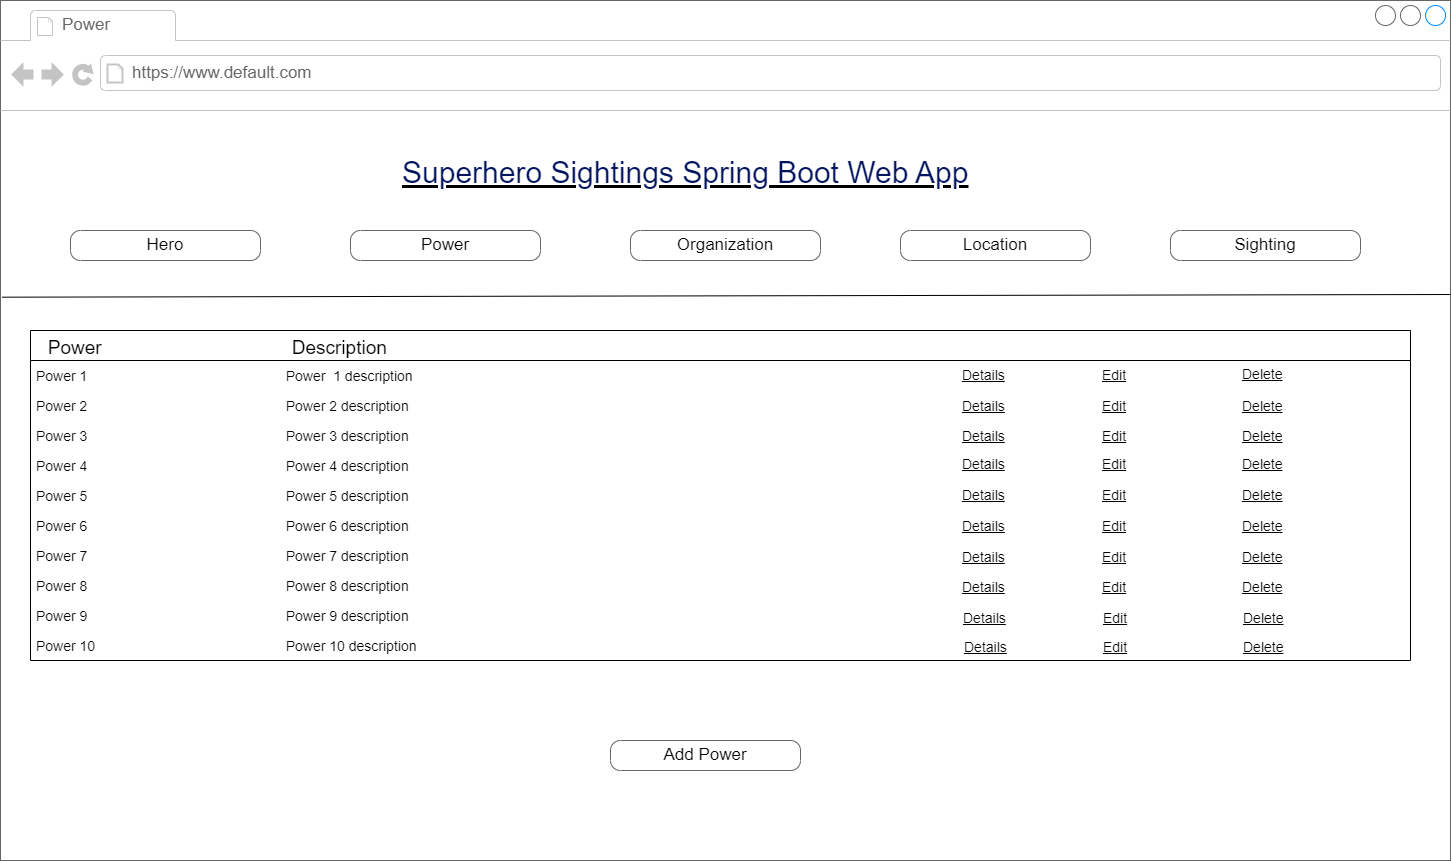

The diagram above was exported from draw.io. Its source (the exported page's mxGraphModel, read from the mxfile embedded in the PNG):
<mxGraphModel dx="1077" dy="528" grid="1" gridSize="10" guides="1" tooltips="1" connect="1" arrows="1" fold="1" page="1" pageScale="1" pageWidth="1100" pageHeight="850" background="none" math="0" shadow="0">
  <root>
    <mxCell id="0" />
    <mxCell id="1" parent="0" />
    <mxCell id="7026571954dc6520-1" value="" style="strokeWidth=1;shadow=0;dashed=0;align=left;html=1;shape=mxgraph.mockup.containers.browserWindow;rSize=0;strokeColor=#666666;mainText=,;recursiveResize=0;rounded=0;labelBackgroundColor=none;fontFamily=Verdana;fontSize=12" parent="1" vertex="1">
      <mxGeometry x="250" y="20" width="1450" height="860" as="geometry" />
    </mxCell>
    <mxCell id="7026571954dc6520-2" value="Power" style="strokeWidth=1;shadow=0;dashed=0;align=center;html=1;shape=mxgraph.mockup.containers.anchor;fontSize=17;fontColor=#666666;align=left;" parent="7026571954dc6520-1" vertex="1">
      <mxGeometry x="60" y="12" width="150" height="26" as="geometry" />
    </mxCell>
    <mxCell id="7026571954dc6520-3" value="https://www.default.com" style="strokeWidth=1;shadow=0;dashed=0;align=center;html=1;shape=mxgraph.mockup.containers.anchor;rSize=0;fontSize=17;fontColor=#666666;align=left;" parent="7026571954dc6520-1" vertex="1">
      <mxGeometry x="130" y="60" width="250" height="26" as="geometry" />
    </mxCell>
    <mxCell id="7026571954dc6520-4" value="&lt;h2 style=&quot;box-sizing: border-box; margin-top: 0px; margin-bottom: 0.5rem; font-weight: 300; line-height: 1.2; font-size: 1.875rem; font-family: Arial, Helvetica, sans-serif; color: rgb(2, 21, 94); padding-top: 12px; padding-bottom: 0px; background-color: rgb(255, 255, 255);&quot; id=&quot;yui_3_17_2_1_1667340755161_39&quot;&gt;Superhero Sightings Spring Boot Web App&lt;/h2&gt;" style="text;html=1;points=[];align=left;verticalAlign=top;spacingTop=-4;fontSize=30;fontFamily=Verdana;fontStyle=4" parent="7026571954dc6520-1" vertex="1">
      <mxGeometry x="400" y="140" width="590" height="50" as="geometry" />
    </mxCell>
    <mxCell id="jvbijX7r-PZZ7w1VG2m_-4" value="" style="group" parent="7026571954dc6520-1" vertex="1" connectable="0">
      <mxGeometry x="70" y="230" width="1020" height="30" as="geometry" />
    </mxCell>
    <mxCell id="7026571954dc6520-18" value="Hero" style="strokeWidth=1;shadow=0;dashed=0;align=center;html=1;shape=mxgraph.mockup.buttons.button;strokeColor=#666666;mainText=;buttonStyle=round;fontSize=17;fontStyle=0;fillColor=none;whiteSpace=wrap;rounded=0;labelBackgroundColor=none;" parent="jvbijX7r-PZZ7w1VG2m_-4" vertex="1">
      <mxGeometry width="190" height="30" as="geometry" />
    </mxCell>
    <mxCell id="7026571954dc6520-19" value="Power" style="strokeWidth=1;shadow=0;dashed=0;align=center;html=1;shape=mxgraph.mockup.buttons.button;strokeColor=#666666;mainText=;buttonStyle=round;fontSize=17;fontStyle=0;fillColor=none;whiteSpace=wrap;rounded=0;labelBackgroundColor=none;" parent="jvbijX7r-PZZ7w1VG2m_-4" vertex="1">
      <mxGeometry x="280" width="190" height="30" as="geometry" />
    </mxCell>
    <mxCell id="jvbijX7r-PZZ7w1VG2m_-1" value="Organization" style="strokeWidth=1;shadow=0;dashed=0;align=center;html=1;shape=mxgraph.mockup.buttons.button;strokeColor=#666666;mainText=;buttonStyle=round;fontSize=17;fontStyle=0;fillColor=none;whiteSpace=wrap;rounded=0;labelBackgroundColor=none;" parent="jvbijX7r-PZZ7w1VG2m_-4" vertex="1">
      <mxGeometry x="560" width="190" height="30" as="geometry" />
    </mxCell>
    <mxCell id="jvbijX7r-PZZ7w1VG2m_-2" value="Location" style="strokeWidth=1;shadow=0;dashed=0;align=center;html=1;shape=mxgraph.mockup.buttons.button;strokeColor=#666666;mainText=;buttonStyle=round;fontSize=17;fontStyle=0;fillColor=none;whiteSpace=wrap;rounded=0;labelBackgroundColor=none;" parent="jvbijX7r-PZZ7w1VG2m_-4" vertex="1">
      <mxGeometry x="830" width="190" height="30" as="geometry" />
    </mxCell>
    <mxCell id="jvbijX7r-PZZ7w1VG2m_-3" value="Sighting" style="strokeWidth=1;shadow=0;dashed=0;align=center;html=1;shape=mxgraph.mockup.buttons.button;strokeColor=#666666;mainText=;buttonStyle=round;fontSize=17;fontStyle=0;fillColor=none;whiteSpace=wrap;rounded=0;labelBackgroundColor=none;" parent="7026571954dc6520-1" vertex="1">
      <mxGeometry x="1170" y="230" width="190" height="30" as="geometry" />
    </mxCell>
    <mxCell id="jvbijX7r-PZZ7w1VG2m_-9" value="   Power                                    Description                                          " style="swimlane;fontStyle=0;childLayout=stackLayout;horizontal=1;startSize=30;horizontalStack=0;resizeParent=1;resizeParentMax=0;resizeLast=0;collapsible=1;marginBottom=0;fontSize=19;align=left;" parent="7026571954dc6520-1" vertex="1">
      <mxGeometry x="30" y="330" width="1380" height="330" as="geometry" />
    </mxCell>
    <mxCell id="jvbijX7r-PZZ7w1VG2m_-25" value="Power 1                                                   Power  1 description                                                                               " style="text;strokeColor=none;fillColor=none;align=left;verticalAlign=middle;spacingLeft=4;spacingRight=4;overflow=hidden;points=[[0,0.5],[1,0.5]];portConstraint=eastwest;rotatable=0;fontSize=14;fontStyle=0" parent="jvbijX7r-PZZ7w1VG2m_-9" vertex="1">
      <mxGeometry y="30" width="1380" height="30" as="geometry" />
    </mxCell>
    <mxCell id="jvbijX7r-PZZ7w1VG2m_-29" value="Power 2                                                   Power 2 description                                                                               " style="text;strokeColor=none;fillColor=none;align=left;verticalAlign=middle;spacingLeft=4;spacingRight=4;overflow=hidden;points=[[0,0.5],[1,0.5]];portConstraint=eastwest;rotatable=0;fontSize=14;fontStyle=0" parent="jvbijX7r-PZZ7w1VG2m_-9" vertex="1">
      <mxGeometry y="60" width="1380" height="30" as="geometry" />
    </mxCell>
    <mxCell id="jvbijX7r-PZZ7w1VG2m_-37" value="Power 3                                                   Power 3 description                                                                               " style="text;strokeColor=none;fillColor=none;align=left;verticalAlign=middle;spacingLeft=4;spacingRight=4;overflow=hidden;points=[[0,0.5],[1,0.5]];portConstraint=eastwest;rotatable=0;fontSize=14;fontStyle=0" parent="jvbijX7r-PZZ7w1VG2m_-9" vertex="1">
      <mxGeometry y="90" width="1380" height="30" as="geometry" />
    </mxCell>
    <mxCell id="jvbijX7r-PZZ7w1VG2m_-38" value="Power 4                                                   Power 4 description                                                                               " style="text;strokeColor=none;fillColor=none;align=left;verticalAlign=middle;spacingLeft=4;spacingRight=4;overflow=hidden;points=[[0,0.5],[1,0.5]];portConstraint=eastwest;rotatable=0;fontSize=14;fontStyle=0" parent="jvbijX7r-PZZ7w1VG2m_-9" vertex="1">
      <mxGeometry y="120" width="1380" height="30" as="geometry" />
    </mxCell>
    <mxCell id="jvbijX7r-PZZ7w1VG2m_-40" value="Power 5                                                   Power 5 description                                                                               " style="text;strokeColor=none;fillColor=none;align=left;verticalAlign=middle;spacingLeft=4;spacingRight=4;overflow=hidden;points=[[0,0.5],[1,0.5]];portConstraint=eastwest;rotatable=0;fontSize=14;fontStyle=0" parent="jvbijX7r-PZZ7w1VG2m_-9" vertex="1">
      <mxGeometry y="150" width="1380" height="30" as="geometry" />
    </mxCell>
    <mxCell id="jvbijX7r-PZZ7w1VG2m_-39" value="Power 6                                                   Power 6 description                                                                               " style="text;strokeColor=none;fillColor=none;align=left;verticalAlign=middle;spacingLeft=4;spacingRight=4;overflow=hidden;points=[[0,0.5],[1,0.5]];portConstraint=eastwest;rotatable=0;fontSize=14;fontStyle=0" parent="jvbijX7r-PZZ7w1VG2m_-9" vertex="1">
      <mxGeometry y="180" width="1380" height="30" as="geometry" />
    </mxCell>
    <mxCell id="jvbijX7r-PZZ7w1VG2m_-30" value="Power 7                                                   Power 7 description                                                                               " style="text;strokeColor=none;fillColor=none;align=left;verticalAlign=middle;spacingLeft=4;spacingRight=4;overflow=hidden;points=[[0,0.5],[1,0.5]];portConstraint=eastwest;rotatable=0;fontSize=14;fontStyle=0" parent="jvbijX7r-PZZ7w1VG2m_-9" vertex="1">
      <mxGeometry y="210" width="1380" height="30" as="geometry" />
    </mxCell>
    <mxCell id="jvbijX7r-PZZ7w1VG2m_-63" value="Power 8                                                   Power 8 description                                                                               " style="text;strokeColor=none;fillColor=none;align=left;verticalAlign=middle;spacingLeft=4;spacingRight=4;overflow=hidden;points=[[0,0.5],[1,0.5]];portConstraint=eastwest;rotatable=0;fontSize=14;fontStyle=0" parent="jvbijX7r-PZZ7w1VG2m_-9" vertex="1">
      <mxGeometry y="240" width="1380" height="30" as="geometry" />
    </mxCell>
    <mxCell id="jvbijX7r-PZZ7w1VG2m_-64" value="Power 9                                                   Power 9 description                                                                               " style="text;strokeColor=none;fillColor=none;align=left;verticalAlign=middle;spacingLeft=4;spacingRight=4;overflow=hidden;points=[[0,0.5],[1,0.5]];portConstraint=eastwest;rotatable=0;fontSize=14;fontStyle=0" parent="jvbijX7r-PZZ7w1VG2m_-9" vertex="1">
      <mxGeometry y="270" width="1380" height="30" as="geometry" />
    </mxCell>
    <mxCell id="jvbijX7r-PZZ7w1VG2m_-10" value="Power 10                                                 Power 10 description                                                                             " style="text;strokeColor=none;fillColor=none;align=left;verticalAlign=middle;spacingLeft=4;spacingRight=4;overflow=hidden;points=[[0,0.5],[1,0.5]];portConstraint=eastwest;rotatable=0;fontSize=14;fontStyle=0" parent="jvbijX7r-PZZ7w1VG2m_-9" vertex="1">
      <mxGeometry y="300" width="1380" height="30" as="geometry" />
    </mxCell>
    <mxCell id="jvbijX7r-PZZ7w1VG2m_-18" value="Details" style="text;html=1;strokeColor=none;fillColor=none;align=left;verticalAlign=middle;whiteSpace=wrap;rounded=0;fontSize=14;fontStyle=4" parent="7026571954dc6520-1" vertex="1">
      <mxGeometry x="960" y="360" width="70" height="30" as="geometry" />
    </mxCell>
    <mxCell id="jvbijX7r-PZZ7w1VG2m_-26" value="Details" style="text;html=1;strokeColor=none;fillColor=none;align=left;verticalAlign=middle;whiteSpace=wrap;rounded=0;fontSize=14;fontStyle=4" parent="7026571954dc6520-1" vertex="1">
      <mxGeometry x="960" y="391" width="70" height="30" as="geometry" />
    </mxCell>
    <mxCell id="jvbijX7r-PZZ7w1VG2m_-27" value="Edit" style="text;html=1;strokeColor=none;fillColor=none;align=left;verticalAlign=middle;whiteSpace=wrap;rounded=0;fontSize=14;fontStyle=4" parent="7026571954dc6520-1" vertex="1">
      <mxGeometry x="1100" y="391" width="90" height="30" as="geometry" />
    </mxCell>
    <mxCell id="jvbijX7r-PZZ7w1VG2m_-28" value="Delete" style="text;html=1;strokeColor=none;fillColor=none;align=left;verticalAlign=middle;whiteSpace=wrap;rounded=0;fontSize=14;fontStyle=4" parent="7026571954dc6520-1" vertex="1">
      <mxGeometry x="1240" y="391" width="130" height="30" as="geometry" />
    </mxCell>
    <mxCell id="jvbijX7r-PZZ7w1VG2m_-31" value="Details" style="text;html=1;strokeColor=none;fillColor=none;align=left;verticalAlign=middle;whiteSpace=wrap;rounded=0;fontSize=14;fontStyle=4" parent="7026571954dc6520-1" vertex="1">
      <mxGeometry x="960" y="421" width="70" height="30" as="geometry" />
    </mxCell>
    <mxCell id="jvbijX7r-PZZ7w1VG2m_-32" value="Details" style="text;html=1;strokeColor=none;fillColor=none;align=left;verticalAlign=middle;whiteSpace=wrap;rounded=0;fontSize=14;fontStyle=4" parent="7026571954dc6520-1" vertex="1">
      <mxGeometry x="960" y="449" width="70" height="30" as="geometry" />
    </mxCell>
    <mxCell id="jvbijX7r-PZZ7w1VG2m_-33" value="Edit" style="text;html=1;strokeColor=none;fillColor=none;align=left;verticalAlign=middle;whiteSpace=wrap;rounded=0;fontSize=14;fontStyle=4" parent="7026571954dc6520-1" vertex="1">
      <mxGeometry x="1100" y="449" width="90" height="30" as="geometry" />
    </mxCell>
    <mxCell id="jvbijX7r-PZZ7w1VG2m_-34" value="Delete" style="text;html=1;strokeColor=none;fillColor=none;align=left;verticalAlign=middle;whiteSpace=wrap;rounded=0;fontSize=14;fontStyle=4" parent="7026571954dc6520-1" vertex="1">
      <mxGeometry x="1240" y="449" width="130" height="30" as="geometry" />
    </mxCell>
    <mxCell id="jvbijX7r-PZZ7w1VG2m_-35" value="Edit" style="text;html=1;strokeColor=none;fillColor=none;align=left;verticalAlign=middle;whiteSpace=wrap;rounded=0;fontSize=14;fontStyle=4" parent="7026571954dc6520-1" vertex="1">
      <mxGeometry x="1100" y="421" width="90" height="30" as="geometry" />
    </mxCell>
    <mxCell id="jvbijX7r-PZZ7w1VG2m_-36" value="Delete" style="text;html=1;strokeColor=none;fillColor=none;align=left;verticalAlign=middle;whiteSpace=wrap;rounded=0;fontSize=14;fontStyle=4" parent="7026571954dc6520-1" vertex="1">
      <mxGeometry x="1240" y="421" width="130" height="30" as="geometry" />
    </mxCell>
    <mxCell id="jvbijX7r-PZZ7w1VG2m_-71" value="Add Power" style="strokeWidth=1;shadow=0;dashed=0;align=center;html=1;shape=mxgraph.mockup.buttons.button;strokeColor=#666666;mainText=;buttonStyle=round;fontSize=17;fontStyle=0;fillColor=none;whiteSpace=wrap;rounded=0;labelBackgroundColor=none;" parent="7026571954dc6520-1" vertex="1">
      <mxGeometry x="610" y="740" width="190" height="30" as="geometry" />
    </mxCell>
    <mxCell id="jvbijX7r-PZZ7w1VG2m_-5" value="" style="endArrow=none;html=1;rounded=0;exitX=0.001;exitY=0.202;exitDx=0;exitDy=0;exitPerimeter=0;entryX=1;entryY=0.2;entryDx=0;entryDy=0;entryPerimeter=0;" parent="1" edge="1">
      <mxGeometry width="50" height="50" relative="1" as="geometry">
        <mxPoint x="251.45000000000027" y="316.67999999999995" as="sourcePoint" />
        <mxPoint x="1700" y="313.9999999999999" as="targetPoint" />
      </mxGeometry>
    </mxCell>
    <mxCell id="jvbijX7r-PZZ7w1VG2m_-19" value="Edit" style="text;html=1;strokeColor=none;fillColor=none;align=left;verticalAlign=middle;whiteSpace=wrap;rounded=0;fontSize=14;fontStyle=4" parent="1" vertex="1">
      <mxGeometry x="1350" y="380" width="90" height="30" as="geometry" />
    </mxCell>
    <mxCell id="jvbijX7r-PZZ7w1VG2m_-21" value="Delete" style="text;html=1;strokeColor=none;fillColor=none;align=left;verticalAlign=middle;whiteSpace=wrap;rounded=0;fontSize=14;fontStyle=4" parent="1" vertex="1">
      <mxGeometry x="1490" y="379" width="130" height="30" as="geometry" />
    </mxCell>
    <mxCell id="jvbijX7r-PZZ7w1VG2m_-51" value="Details" style="text;html=1;strokeColor=none;fillColor=none;align=left;verticalAlign=middle;whiteSpace=wrap;rounded=0;fontSize=14;fontStyle=4" parent="1" vertex="1">
      <mxGeometry x="1210" y="500" width="70" height="30" as="geometry" />
    </mxCell>
    <mxCell id="jvbijX7r-PZZ7w1VG2m_-52" value="Details" style="text;html=1;strokeColor=none;fillColor=none;align=left;verticalAlign=middle;whiteSpace=wrap;rounded=0;fontSize=14;fontStyle=4" parent="1" vertex="1">
      <mxGeometry x="1210" y="531" width="70" height="30" as="geometry" />
    </mxCell>
    <mxCell id="jvbijX7r-PZZ7w1VG2m_-53" value="Edit" style="text;html=1;strokeColor=none;fillColor=none;align=left;verticalAlign=middle;whiteSpace=wrap;rounded=0;fontSize=14;fontStyle=4" parent="1" vertex="1">
      <mxGeometry x="1350" y="531" width="90" height="30" as="geometry" />
    </mxCell>
    <mxCell id="jvbijX7r-PZZ7w1VG2m_-54" value="Delete" style="text;html=1;strokeColor=none;fillColor=none;align=left;verticalAlign=middle;whiteSpace=wrap;rounded=0;fontSize=14;fontStyle=4" parent="1" vertex="1">
      <mxGeometry x="1490" y="531" width="130" height="30" as="geometry" />
    </mxCell>
    <mxCell id="jvbijX7r-PZZ7w1VG2m_-55" value="Details" style="text;html=1;strokeColor=none;fillColor=none;align=left;verticalAlign=middle;whiteSpace=wrap;rounded=0;fontSize=14;fontStyle=4" parent="1" vertex="1">
      <mxGeometry x="1210" y="562" width="70" height="30" as="geometry" />
    </mxCell>
    <mxCell id="jvbijX7r-PZZ7w1VG2m_-56" value="Details" style="text;html=1;strokeColor=none;fillColor=none;align=left;verticalAlign=middle;whiteSpace=wrap;rounded=0;fontSize=14;fontStyle=4" parent="1" vertex="1">
      <mxGeometry x="1210" y="592" width="70" height="30" as="geometry" />
    </mxCell>
    <mxCell id="jvbijX7r-PZZ7w1VG2m_-57" value="Edit" style="text;html=1;strokeColor=none;fillColor=none;align=left;verticalAlign=middle;whiteSpace=wrap;rounded=0;fontSize=14;fontStyle=4" parent="1" vertex="1">
      <mxGeometry x="1350" y="592" width="90" height="30" as="geometry" />
    </mxCell>
    <mxCell id="jvbijX7r-PZZ7w1VG2m_-58" value="Delete" style="text;html=1;strokeColor=none;fillColor=none;align=left;verticalAlign=middle;whiteSpace=wrap;rounded=0;fontSize=14;fontStyle=4" parent="1" vertex="1">
      <mxGeometry x="1490" y="592" width="130" height="30" as="geometry" />
    </mxCell>
    <mxCell id="jvbijX7r-PZZ7w1VG2m_-59" value="Edit" style="text;html=1;strokeColor=none;fillColor=none;align=left;verticalAlign=middle;whiteSpace=wrap;rounded=0;fontSize=14;fontStyle=4" parent="1" vertex="1">
      <mxGeometry x="1350" y="562" width="90" height="30" as="geometry" />
    </mxCell>
    <mxCell id="jvbijX7r-PZZ7w1VG2m_-60" value="Delete" style="text;html=1;strokeColor=none;fillColor=none;align=left;verticalAlign=middle;whiteSpace=wrap;rounded=0;fontSize=14;fontStyle=4" parent="1" vertex="1">
      <mxGeometry x="1490" y="562" width="130" height="30" as="geometry" />
    </mxCell>
    <mxCell id="jvbijX7r-PZZ7w1VG2m_-61" value="Edit" style="text;html=1;strokeColor=none;fillColor=none;align=left;verticalAlign=middle;whiteSpace=wrap;rounded=0;fontSize=14;fontStyle=4" parent="1" vertex="1">
      <mxGeometry x="1350" y="500" width="90" height="30" as="geometry" />
    </mxCell>
    <mxCell id="jvbijX7r-PZZ7w1VG2m_-62" value="Delete" style="text;html=1;strokeColor=none;fillColor=none;align=left;verticalAlign=middle;whiteSpace=wrap;rounded=0;fontSize=14;fontStyle=4" parent="1" vertex="1">
      <mxGeometry x="1490" y="500" width="130" height="30" as="geometry" />
    </mxCell>
    <mxCell id="jvbijX7r-PZZ7w1VG2m_-65" value="Details" style="text;html=1;strokeColor=none;fillColor=none;align=left;verticalAlign=middle;whiteSpace=wrap;rounded=0;fontSize=14;fontStyle=4" parent="1" vertex="1">
      <mxGeometry x="1211" y="623" width="70" height="30" as="geometry" />
    </mxCell>
    <mxCell id="jvbijX7r-PZZ7w1VG2m_-66" value="Edit" style="text;html=1;strokeColor=none;fillColor=none;align=left;verticalAlign=middle;whiteSpace=wrap;rounded=0;fontSize=14;fontStyle=4" parent="1" vertex="1">
      <mxGeometry x="1351" y="623" width="90" height="30" as="geometry" />
    </mxCell>
    <mxCell id="jvbijX7r-PZZ7w1VG2m_-67" value="Delete" style="text;html=1;strokeColor=none;fillColor=none;align=left;verticalAlign=middle;whiteSpace=wrap;rounded=0;fontSize=14;fontStyle=4" parent="1" vertex="1">
      <mxGeometry x="1491" y="623" width="130" height="30" as="geometry" />
    </mxCell>
    <mxCell id="jvbijX7r-PZZ7w1VG2m_-70" value="Delete" style="text;html=1;strokeColor=none;fillColor=none;align=left;verticalAlign=middle;whiteSpace=wrap;rounded=0;fontSize=14;fontStyle=4" parent="1" vertex="1">
      <mxGeometry x="1491" y="652" width="130" height="30" as="geometry" />
    </mxCell>
    <mxCell id="fwEOvRGL_prxxsdA_-s5-10" value="Details" style="text;html=1;strokeColor=none;fillColor=none;align=left;verticalAlign=middle;whiteSpace=wrap;rounded=0;fontSize=14;fontStyle=4" parent="1" vertex="1">
      <mxGeometry x="1212" y="652" width="70" height="30" as="geometry" />
    </mxCell>
    <mxCell id="fwEOvRGL_prxxsdA_-s5-11" value="Edit" style="text;html=1;strokeColor=none;fillColor=none;align=left;verticalAlign=middle;whiteSpace=wrap;rounded=0;fontSize=14;fontStyle=4" parent="1" vertex="1">
      <mxGeometry x="1351" y="652" width="90" height="30" as="geometry" />
    </mxCell>
  </root>
</mxGraphModel>